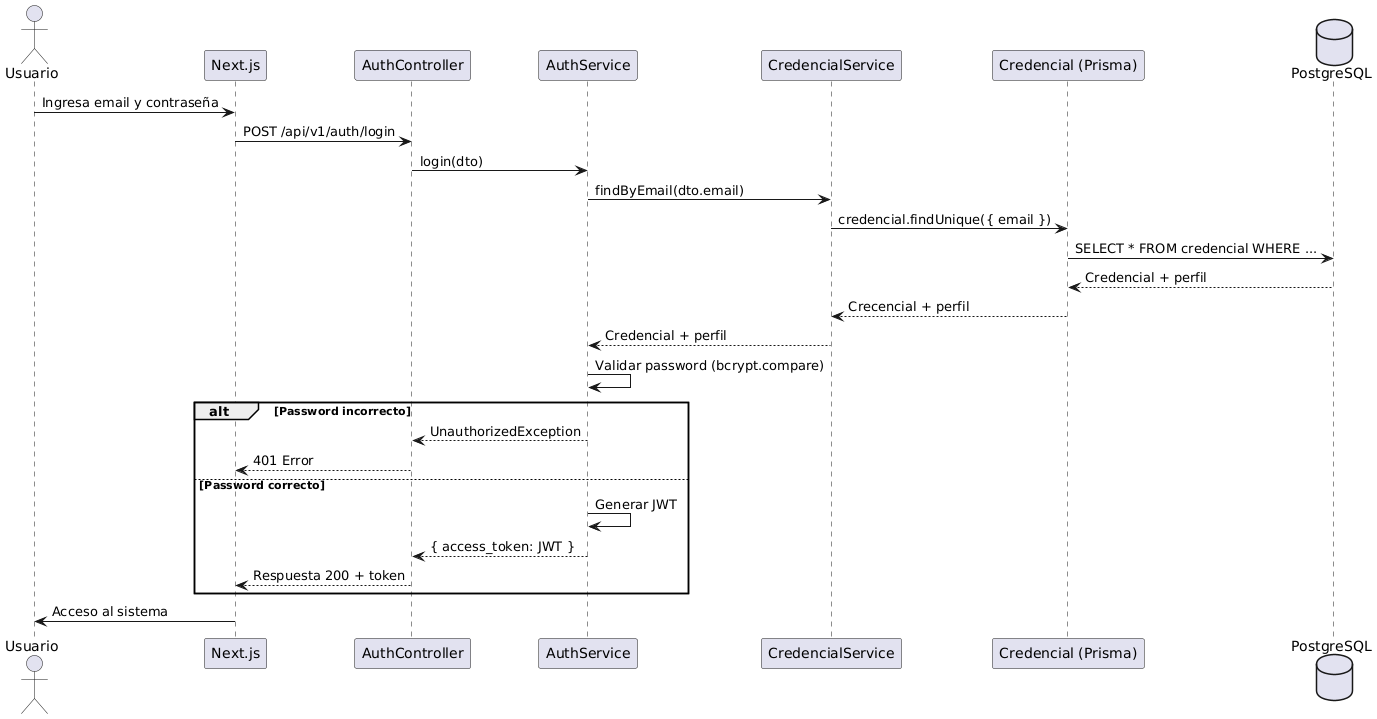

The diagram above was rendered by PlantUML. Its source (embedded in the PNG):
@startuml
actor Usuario
participant Next.js as Frontend
participant "AuthController" as Controller
participant "AuthService" as AuthService
participant "CredencialService" as CredencialService
participant "Credencial (Prisma)" as Prisma
database PostgreSQL

Usuario -> Frontend : Ingresa email y contraseña
Frontend -> Controller : POST /api/v1/auth/login
Controller -> AuthService : login(dto)
AuthService -> CredencialService : findByEmail(dto.email)
CredencialService -> Prisma : credencial.findUnique({ email })
Prisma -> PostgreSQL : SELECT * FROM credencial WHERE ...
PostgreSQL --> Prisma : Credencial + perfil
Prisma --> CredencialService : Crecencial + perfil
CredencialService --> AuthService : Credencial + perfil
AuthService -> AuthService : Validar password (bcrypt.compare)
alt Password incorrecto
    AuthService --> Controller : UnauthorizedException
    Controller --> Frontend : 401 Error
else Password correcto
    AuthService -> AuthService : Generar JWT
    AuthService --> Controller : { access_token: JWT }
    Controller --> Frontend : Respuesta 200 + token
end
Frontend -> Usuario : Acceso al sistema
@enduml